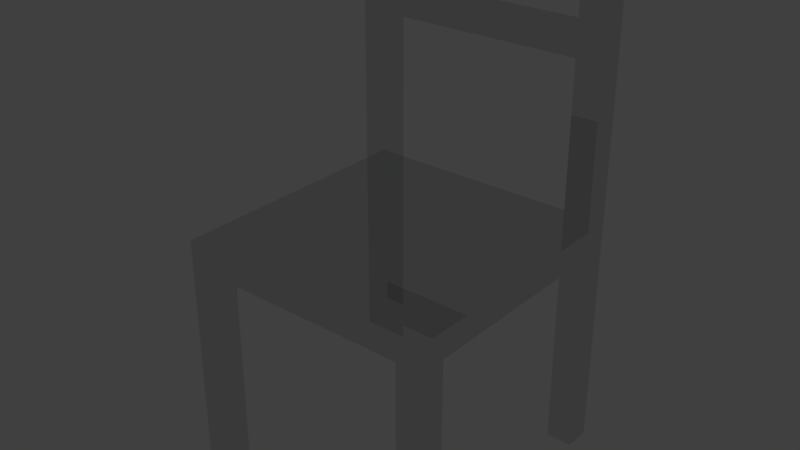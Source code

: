 # Source: sedia.blend  (saved by Blender 2.77.0; exported with 4.5.12 LTS)
import bpy
from mathutils import Matrix  # noqa: F401  (used for matrix-valued properties, if any)

bpy.ops.wm.read_factory_settings(use_empty=True)
scene = bpy.context.scene
scene.name = 'Scene'

# ---- collections
col_collection_1 = bpy.data.collections.new('Collection 1'); scene.collection.children.link(col_collection_1)

# ---- materials (node trees are filled in below, after node groups)
mat_material = bpy.data.materials.new('Material')
mat_material.alpha_threshold = 0.0
mat_material.roughness = 0.5
mat_material.line_color = (0.0, 0.0, 0.0, 1.0)

# ---- material node trees
mat_material.use_nodes = True; mat_material.node_tree.nodes.clear()
_N = mat_material.node_tree.nodes; _L = mat_material.node_tree.links
n0 = _N.new('ShaderNodeOutputMaterial'); n0.name = 'Material Output'; n0.location = (300, 300)
n1 = _N.new('ShaderNodeBsdfAnisotropic'); n1.name = 'Glossy BSDF'; n1.location = (10, 300)
n1.distribution = 'GGX'
n1.inputs[1].default_value = 0.0
_L.new(n1.outputs[0], n0.inputs[0])
n0.is_active_output = True

# ---- world
world_world = bpy.data.worlds.new('World'); scene.world = world_world
world_world.color = (0.05088, 0.05088, 0.05088)
world_world.use_sun_shadow = False
world_world.sun_shadow_jitter_overblur = 0.0
world_world.cycles.sampling_method = 'MANUAL'

# ---- lights
light_lamp = bpy.data.lights.new('Lamp', 'POINT')
light_lamp.transmission_factor = 0.0
light_lamp.cutoff_distance = 30.0
light_lamp.energy = 100.0
light_lamp.shadow_buffer_clip_start = 1.001
light_lamp.shadow_soft_size = 0.1
light_lamp.shadow_maximum_resolution = 0.006
light_lamp.use_absolute_resolution = True

# ---- meshes
me_cube = bpy.data.meshes.new('Cube')
me_cube.from_pydata([(0.2162, 0.2162, -0.02162), (0.2162, -0.2162, -0.02162), (0.173, -0.2162, 0.02162), (0.173, 0.2162, 0.02162), (0.2162, 0.2162, 0.02162), (0.2162, -0.2162, 0.02162), (0.173, -0.2162, -0.02162), (0.173, 0.2162, -0.02162), (3.866e-08, 0.2162, -0.02162), (-1.289e-08, -0.2162, -0.02162), (5.155e-08, 0.2162, 0.02162), (-1.16e-07, -0.2162, 0.02162), (0.2162, -0.173, -0.02162), (0.173, -0.173, -0.02162), (0.173, -0.173, 0.02162), (0.2162, -0.173, 0.02162), (-9.956e-08, -0.173, 0.02162), (-7.834e-09, -0.173, -0.02162), (0.173, 0.173, -0.02162), (3.338e-08, 0.173, -0.02162), (0.2162, 0.173, -0.02162), (0.173, 0.173, 0.02162), (0.2162, 0.173, 0.02162), (3.439e-08, 0.173, 0.02162), (0.173, -0.173, 0.02162), (0.173, -0.2162, 0.02162), (0.2162, -0.2162, 0.02162), (0.2162, -0.173, 0.02162), (0.2162, 0.2162, 0.02162), (0.173, 0.2162, 0.02162), (0.173, 0.173, 0.02162), (0.2162, 0.173, 0.02162), (0.2162, 0.2162, 0.4324), (0.173, 0.2162, 0.4324), (0.173, 0.173, 0.4324), (0.2162, 0.173, 0.4324), (0.173, 0.173, 0.2811), (0.173, 0.2162, 0.2811), (0.2162, 0.2162, 0.2811), (0.2162, 0.173, 0.2811), (0.173, 0.173, 0.3243), (0.2162, 0.2162, 0.3243), (0.173, 0.2162, 0.3243), (0.2162, 0.173, 0.3243), (0.0, 0.173, 0.2811), (0.0, 0.2162, 0.2811), (0.0, 0.173, 0.3243), (0.0, 0.2162, 0.3243), (0.173, 0.173, 0.3892), (0.2162, 0.2162, 0.3892), (0.173, 0.2162, 0.3892), (0.2162, 0.173, 0.3892), (0.0, 0.2162, 0.4324), (0.0, 0.173, 0.4324), (0.0, 0.173, 0.3892), (0.0, 0.2162, 0.3892), (0.2162, -0.173, -0.3676), (0.2162, -0.2162, -0.3676), (0.173, 0.173, -0.3676), (0.173, 0.2162, -0.3676), (0.2162, 0.2162, -0.3676), (0.173, -0.2162, -0.3676), (0.173, -0.173, -0.3676), (0.2162, 0.173, -0.3676)], [], [(1, 6, 61, 57), (12, 15, 5, 1), (4, 0, 7, 3), (1, 5, 2, 6), (4, 3, 29, 28), (3, 7, 8, 10), (6, 2, 11, 9), (14, 16, 11, 2), (13, 6, 9, 17), (18, 13, 17, 19), (21, 23, 16, 14), (22, 21, 14, 15), (20, 22, 15, 12), (20, 12, 13, 18), (13, 12, 56, 62), (0, 4, 22, 20), (3, 21, 30, 29), (3, 10, 23, 21), (7, 18, 19, 8), (27, 24, 25, 26), (48, 34, 53, 54), (14, 2, 25, 24), (21, 22, 31, 30), (22, 4, 28, 31), (2, 5, 26, 25), (15, 14, 24, 27), (5, 15, 27, 26), (32, 33, 34, 35), (51, 49, 32, 35), (48, 51, 35, 34), (49, 50, 33, 32), (28, 29, 37, 38), (30, 31, 39, 36), (31, 28, 38, 39), (29, 30, 36, 37), (38, 37, 42, 41), (36, 39, 43, 40), (39, 38, 41, 43), (36, 40, 46, 44), (45, 44, 46, 47), (42, 37, 45, 47), (37, 36, 44, 45), (40, 42, 47, 46), (41, 42, 50, 49), (40, 43, 51, 48), (43, 41, 49, 51), (42, 40, 48, 50), (55, 54, 53, 52), (34, 33, 52, 53), (33, 50, 55, 52), (50, 48, 54, 55), (56, 57, 61, 62), (60, 63, 58, 59), (12, 1, 57, 56), (20, 18, 58, 63), (0, 20, 63, 60), (6, 13, 62, 61), (7, 0, 60, 59), (18, 7, 59, 58)])
me_cube.materials.append(mat_material)
me_cube.use_remesh_preserve_volume = False
me_cube.use_remesh_preserve_attributes = False
me_cube.use_mirror_vertex_groups = False
me_cube.update()

# ---- objects
ob_cube = bpy.data.objects.new('Cube', me_cube)
ob_lamp = bpy.data.objects.new('Lamp', light_lamp)

# ---- transforms, parenting, visibility, modifiers, constraints
ob_cube.location = (0.0, 0.0, 0.0)
ob_cube.lock_rotations_4d = False
ob_cube.empty_display_type = 'ARROWS'
ob_cube.lineart.crease_threshold = 0.0
_m = ob_cube.modifiers.new('Mirror', 'MIRROR')
_m.use_mirror_vertex_groups = False
_m.use_mirror_merge = False
ob_lamp.location = (4.076, 1.005, 5.904)
ob_lamp.rotation_euler = (0.6503, 0.05522, 1.866)
ob_lamp.lock_rotations_4d = False
ob_lamp.empty_display_type = 'ARROWS'
ob_lamp.color = (0.0, 0.0, 0.0, 0.0)
ob_lamp.lineart.crease_threshold = 0.0

# ---- collection membership
col_collection_1.objects.link(ob_cube)
col_collection_1.objects.link(ob_lamp)

# ---- scene / render settings (as saved in the file)
scene.frame_start = 1; scene.frame_end = 250; scene.frame_set(1)
scene.render.engine = 'CYCLES'
scene.render.resolution_x = 3200
scene.render.resolution_y = 1800
scene.render.dither_intensity = 0.0
scene.cycles.use_denoising = False
scene.cycles.samples = 128
scene.cycles.sampling_pattern = 'TABULATED_SOBOL'
scene.cycles.light_sampling_threshold = 0.0
scene.cycles.use_adaptive_sampling = False
scene.cycles.use_light_tree = False
scene.cycles.caustics_reflective = False
scene.cycles.caustics_refractive = False
scene.cycles.blur_glossy = 0.0
scene.cycles.max_bounces = 8
scene.cycles.diffuse_bounces = 1
scene.cycles.transmission_bounces = 8
scene.cycles.volume_bounces = 2
scene.cycles.sample_clamp_indirect = 0.0
scene.view_settings.view_transform = 'Standard'
bpy.context.view_layer.update()

# ---- added for rendering (the .blend has no active camera): camera
cam_auto = bpy.data.cameras.new('AutoCamera')
cam_auto.lens = 50.0
cam_auto.sensor_width = 36.0
cam_auto.clip_end = 1000.0
ob_auto_camera = bpy.data.objects.new('AutoCamera', cam_auto)
scene.collection.objects.link(ob_auto_camera)
ob_auto_camera.location = (0.931677, -1.11801, 0.777774)
ob_auto_camera.rotation_euler = (1.09748, -7.21219e-08, 0.694738)
scene.camera = ob_auto_camera
bpy.context.view_layer.update()
